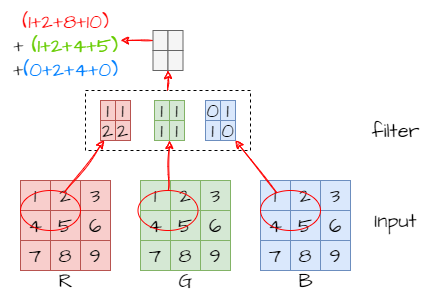

The diagram above was exported from draw.io. Its source (the exported page's mxGraphModel, read from the mxfile embedded in the PNG):
<mxGraphModel dx="1031" dy="419" grid="1" gridSize="10" guides="1" tooltips="1" connect="1" arrows="1" fold="1" page="1" pageScale="1" pageWidth="827" pageHeight="1169" background="#FFFFFF" math="0" shadow="0">
  <root>
    <mxCell id="0" />
    <mxCell id="1" parent="0" />
    <mxCell id="89" style="edgeStyle=none;sketch=1;hachureGap=4;jiggle=2;curveFitting=1;html=1;entryX=0;entryY=1;entryDx=0;entryDy=0;strokeColor=#FF0000;fontFamily=Architects Daughter;fontSource=https%3A%2F%2Ffonts.googleapis.com%2Fcss%3Ffamily%3DArchitects%2BDaughter;fontSize=16;fontColor=#007FFF;" edge="1" parent="1" source="73" target="85">
      <mxGeometry relative="1" as="geometry" />
    </mxCell>
    <mxCell id="73" value="" style="whiteSpace=wrap;html=1;sketch=0;hachureGap=4;jiggle=2;curveFitting=1;fontFamily=Architects Daughter;fontSource=https%3A%2F%2Ffonts.googleapis.com%2Fcss%3Ffamily%3DArchitects%2BDaughter;fontSize=20;dashed=1;fillColor=none;" vertex="1" parent="1">
      <mxGeometry x="345" y="120" width="165" height="60" as="geometry" />
    </mxCell>
    <mxCell id="2" value="1" style="whiteSpace=wrap;html=1;hachureGap=4;fontFamily=Architects Daughter;fontSource=https%3A%2F%2Ffonts.googleapis.com%2Fcss%3Ffamily%3DArchitects%2BDaughter;fontSize=20;fillColor=#f8cecc;strokeColor=#b85450;" vertex="1" parent="1">
      <mxGeometry x="280" y="210" width="30" height="30" as="geometry" />
    </mxCell>
    <mxCell id="3" value="2" style="whiteSpace=wrap;html=1;hachureGap=4;fontFamily=Architects Daughter;fontSource=https%3A%2F%2Ffonts.googleapis.com%2Fcss%3Ffamily%3DArchitects%2BDaughter;fontSize=20;fillColor=#f8cecc;strokeColor=#b85450;" vertex="1" parent="1">
      <mxGeometry x="310" y="210" width="30" height="30" as="geometry" />
    </mxCell>
    <mxCell id="4" value="3" style="whiteSpace=wrap;html=1;hachureGap=4;fontFamily=Architects Daughter;fontSource=https%3A%2F%2Ffonts.googleapis.com%2Fcss%3Ffamily%3DArchitects%2BDaughter;fontSize=20;fillColor=#f8cecc;strokeColor=#b85450;" vertex="1" parent="1">
      <mxGeometry x="340" y="210" width="30" height="30" as="geometry" />
    </mxCell>
    <mxCell id="5" value="4" style="whiteSpace=wrap;html=1;hachureGap=4;fontFamily=Architects Daughter;fontSource=https%3A%2F%2Ffonts.googleapis.com%2Fcss%3Ffamily%3DArchitects%2BDaughter;fontSize=20;fillColor=#f8cecc;strokeColor=#b85450;" vertex="1" parent="1">
      <mxGeometry x="280" y="240" width="30" height="30" as="geometry" />
    </mxCell>
    <mxCell id="6" value="5" style="whiteSpace=wrap;html=1;hachureGap=4;fontFamily=Architects Daughter;fontSource=https%3A%2F%2Ffonts.googleapis.com%2Fcss%3Ffamily%3DArchitects%2BDaughter;fontSize=20;fillColor=#f8cecc;strokeColor=#b85450;" vertex="1" parent="1">
      <mxGeometry x="310" y="240" width="30" height="30" as="geometry" />
    </mxCell>
    <mxCell id="7" value="6" style="whiteSpace=wrap;html=1;hachureGap=4;fontFamily=Architects Daughter;fontSource=https%3A%2F%2Ffonts.googleapis.com%2Fcss%3Ffamily%3DArchitects%2BDaughter;fontSize=20;fillColor=#f8cecc;strokeColor=#b85450;" vertex="1" parent="1">
      <mxGeometry x="340" y="240" width="30" height="30" as="geometry" />
    </mxCell>
    <mxCell id="8" value="7" style="whiteSpace=wrap;html=1;hachureGap=4;fontFamily=Architects Daughter;fontSource=https%3A%2F%2Ffonts.googleapis.com%2Fcss%3Ffamily%3DArchitects%2BDaughter;fontSize=20;fillColor=#f8cecc;strokeColor=#b85450;" vertex="1" parent="1">
      <mxGeometry x="280" y="270" width="30" height="30" as="geometry" />
    </mxCell>
    <mxCell id="9" value="8" style="whiteSpace=wrap;html=1;hachureGap=4;fontFamily=Architects Daughter;fontSource=https%3A%2F%2Ffonts.googleapis.com%2Fcss%3Ffamily%3DArchitects%2BDaughter;fontSize=20;fillColor=#f8cecc;strokeColor=#b85450;" vertex="1" parent="1">
      <mxGeometry x="310" y="270" width="30" height="30" as="geometry" />
    </mxCell>
    <mxCell id="10" value="9" style="whiteSpace=wrap;html=1;hachureGap=4;fontFamily=Architects Daughter;fontSource=https%3A%2F%2Ffonts.googleapis.com%2Fcss%3Ffamily%3DArchitects%2BDaughter;fontSize=20;fillColor=#f8cecc;strokeColor=#b85450;" vertex="1" parent="1">
      <mxGeometry x="340" y="270" width="30" height="30" as="geometry" />
    </mxCell>
    <mxCell id="12" value="R" style="text;html=1;align=center;verticalAlign=middle;resizable=0;points=[];autosize=1;strokeColor=none;fillColor=none;fontSize=20;fontFamily=Architects Daughter;sketch=0;hachureGap=4;jiggle=2;curveFitting=1;fontSource=https%3A%2F%2Ffonts.googleapis.com%2Fcss%3Ffamily%3DArchitects%2BDaughter;" vertex="1" parent="1">
      <mxGeometry x="305" y="290" width="40" height="40" as="geometry" />
    </mxCell>
    <mxCell id="13" value="1" style="whiteSpace=wrap;html=1;hachureGap=4;fontFamily=Architects Daughter;fontSource=https%3A%2F%2Ffonts.googleapis.com%2Fcss%3Ffamily%3DArchitects%2BDaughter;fontSize=20;fillColor=#d5e8d4;strokeColor=#82b366;" vertex="1" parent="1">
      <mxGeometry x="400" y="210" width="30" height="30" as="geometry" />
    </mxCell>
    <mxCell id="14" value="2" style="whiteSpace=wrap;html=1;hachureGap=4;fontFamily=Architects Daughter;fontSource=https%3A%2F%2Ffonts.googleapis.com%2Fcss%3Ffamily%3DArchitects%2BDaughter;fontSize=20;fillColor=#d5e8d4;strokeColor=#82b366;" vertex="1" parent="1">
      <mxGeometry x="430" y="210" width="30" height="30" as="geometry" />
    </mxCell>
    <mxCell id="15" value="3" style="whiteSpace=wrap;html=1;hachureGap=4;fontFamily=Architects Daughter;fontSource=https%3A%2F%2Ffonts.googleapis.com%2Fcss%3Ffamily%3DArchitects%2BDaughter;fontSize=20;fillColor=#d5e8d4;strokeColor=#82b366;" vertex="1" parent="1">
      <mxGeometry x="460" y="210" width="30" height="30" as="geometry" />
    </mxCell>
    <mxCell id="16" value="4" style="whiteSpace=wrap;html=1;hachureGap=4;fontFamily=Architects Daughter;fontSource=https%3A%2F%2Ffonts.googleapis.com%2Fcss%3Ffamily%3DArchitects%2BDaughter;fontSize=20;fillColor=#d5e8d4;strokeColor=#82b366;" vertex="1" parent="1">
      <mxGeometry x="400" y="240" width="30" height="30" as="geometry" />
    </mxCell>
    <mxCell id="17" value="5" style="whiteSpace=wrap;html=1;hachureGap=4;fontFamily=Architects Daughter;fontSource=https%3A%2F%2Ffonts.googleapis.com%2Fcss%3Ffamily%3DArchitects%2BDaughter;fontSize=20;fillColor=#d5e8d4;strokeColor=#82b366;" vertex="1" parent="1">
      <mxGeometry x="430" y="240" width="30" height="30" as="geometry" />
    </mxCell>
    <mxCell id="18" value="6" style="whiteSpace=wrap;html=1;hachureGap=4;fontFamily=Architects Daughter;fontSource=https%3A%2F%2Ffonts.googleapis.com%2Fcss%3Ffamily%3DArchitects%2BDaughter;fontSize=20;fillColor=#d5e8d4;strokeColor=#82b366;" vertex="1" parent="1">
      <mxGeometry x="460" y="240" width="30" height="30" as="geometry" />
    </mxCell>
    <mxCell id="19" value="7" style="whiteSpace=wrap;html=1;hachureGap=4;fontFamily=Architects Daughter;fontSource=https%3A%2F%2Ffonts.googleapis.com%2Fcss%3Ffamily%3DArchitects%2BDaughter;fontSize=20;fillColor=#d5e8d4;strokeColor=#82b366;" vertex="1" parent="1">
      <mxGeometry x="400" y="270" width="30" height="30" as="geometry" />
    </mxCell>
    <mxCell id="20" value="8" style="whiteSpace=wrap;html=1;hachureGap=4;fontFamily=Architects Daughter;fontSource=https%3A%2F%2Ffonts.googleapis.com%2Fcss%3Ffamily%3DArchitects%2BDaughter;fontSize=20;fillColor=#d5e8d4;strokeColor=#82b366;" vertex="1" parent="1">
      <mxGeometry x="430" y="270" width="30" height="30" as="geometry" />
    </mxCell>
    <mxCell id="21" value="9" style="whiteSpace=wrap;html=1;hachureGap=4;fontFamily=Architects Daughter;fontSource=https%3A%2F%2Ffonts.googleapis.com%2Fcss%3Ffamily%3DArchitects%2BDaughter;fontSize=20;fillColor=#d5e8d4;strokeColor=#82b366;" vertex="1" parent="1">
      <mxGeometry x="460" y="270" width="30" height="30" as="geometry" />
    </mxCell>
    <mxCell id="22" value="1" style="whiteSpace=wrap;html=1;hachureGap=4;fontFamily=Architects Daughter;fontSource=https%3A%2F%2Ffonts.googleapis.com%2Fcss%3Ffamily%3DArchitects%2BDaughter;fontSize=20;fillColor=#dae8fc;strokeColor=#6c8ebf;" vertex="1" parent="1">
      <mxGeometry x="520" y="210" width="30" height="30" as="geometry" />
    </mxCell>
    <mxCell id="23" value="2" style="whiteSpace=wrap;html=1;hachureGap=4;fontFamily=Architects Daughter;fontSource=https%3A%2F%2Ffonts.googleapis.com%2Fcss%3Ffamily%3DArchitects%2BDaughter;fontSize=20;fillColor=#dae8fc;strokeColor=#6c8ebf;" vertex="1" parent="1">
      <mxGeometry x="550" y="210" width="30" height="30" as="geometry" />
    </mxCell>
    <mxCell id="24" value="3" style="whiteSpace=wrap;html=1;hachureGap=4;fontFamily=Architects Daughter;fontSource=https%3A%2F%2Ffonts.googleapis.com%2Fcss%3Ffamily%3DArchitects%2BDaughter;fontSize=20;fillColor=#dae8fc;strokeColor=#6c8ebf;" vertex="1" parent="1">
      <mxGeometry x="580" y="210" width="30" height="30" as="geometry" />
    </mxCell>
    <mxCell id="25" value="4" style="whiteSpace=wrap;html=1;hachureGap=4;fontFamily=Architects Daughter;fontSource=https%3A%2F%2Ffonts.googleapis.com%2Fcss%3Ffamily%3DArchitects%2BDaughter;fontSize=20;fillColor=#dae8fc;strokeColor=#6c8ebf;" vertex="1" parent="1">
      <mxGeometry x="520" y="240" width="30" height="30" as="geometry" />
    </mxCell>
    <mxCell id="26" value="5" style="whiteSpace=wrap;html=1;hachureGap=4;fontFamily=Architects Daughter;fontSource=https%3A%2F%2Ffonts.googleapis.com%2Fcss%3Ffamily%3DArchitects%2BDaughter;fontSize=20;fillColor=#dae8fc;strokeColor=#6c8ebf;" vertex="1" parent="1">
      <mxGeometry x="550" y="240" width="30" height="30" as="geometry" />
    </mxCell>
    <mxCell id="27" value="6" style="whiteSpace=wrap;html=1;hachureGap=4;fontFamily=Architects Daughter;fontSource=https%3A%2F%2Ffonts.googleapis.com%2Fcss%3Ffamily%3DArchitects%2BDaughter;fontSize=20;fillColor=#dae8fc;strokeColor=#6c8ebf;" vertex="1" parent="1">
      <mxGeometry x="580" y="240" width="30" height="30" as="geometry" />
    </mxCell>
    <mxCell id="28" value="7" style="whiteSpace=wrap;html=1;hachureGap=4;fontFamily=Architects Daughter;fontSource=https%3A%2F%2Ffonts.googleapis.com%2Fcss%3Ffamily%3DArchitects%2BDaughter;fontSize=20;fillColor=#dae8fc;strokeColor=#6c8ebf;" vertex="1" parent="1">
      <mxGeometry x="520" y="270" width="30" height="30" as="geometry" />
    </mxCell>
    <mxCell id="29" value="8" style="whiteSpace=wrap;html=1;hachureGap=4;fontFamily=Architects Daughter;fontSource=https%3A%2F%2Ffonts.googleapis.com%2Fcss%3Ffamily%3DArchitects%2BDaughter;fontSize=20;fillColor=#dae8fc;strokeColor=#6c8ebf;" vertex="1" parent="1">
      <mxGeometry x="550" y="270" width="30" height="30" as="geometry" />
    </mxCell>
    <mxCell id="30" value="9" style="whiteSpace=wrap;html=1;hachureGap=4;fontFamily=Architects Daughter;fontSource=https%3A%2F%2Ffonts.googleapis.com%2Fcss%3Ffamily%3DArchitects%2BDaughter;fontSize=20;fillColor=#dae8fc;strokeColor=#6c8ebf;" vertex="1" parent="1">
      <mxGeometry x="580" y="270" width="30" height="30" as="geometry" />
    </mxCell>
    <mxCell id="31" value="G" style="text;html=1;align=center;verticalAlign=middle;resizable=0;points=[];autosize=1;strokeColor=none;fillColor=none;fontSize=20;fontFamily=Architects Daughter;sketch=1;hachureGap=4;jiggle=2;curveFitting=1;fontSource=https%3A%2F%2Ffonts.googleapis.com%2Fcss%3Ffamily%3DArchitects%2BDaughter;" vertex="1" parent="1">
      <mxGeometry x="425" y="290" width="40" height="40" as="geometry" />
    </mxCell>
    <mxCell id="32" value="B" style="text;html=1;align=center;verticalAlign=middle;resizable=0;points=[];autosize=1;strokeColor=none;fillColor=none;fontSize=20;fontFamily=Architects Daughter;sketch=1;hachureGap=4;jiggle=2;curveFitting=1;fontSource=https%3A%2F%2Ffonts.googleapis.com%2Fcss%3Ffamily%3DArchitects%2BDaughter;" vertex="1" parent="1">
      <mxGeometry x="545" y="290" width="40" height="40" as="geometry" />
    </mxCell>
    <mxCell id="33" value="1" style="whiteSpace=wrap;html=1;hachureGap=4;fontFamily=Architects Daughter;fontSource=https%3A%2F%2Ffonts.googleapis.com%2Fcss%3Ffamily%3DArchitects%2BDaughter;fontSize=20;fillColor=#f8cecc;strokeColor=#b85450;" vertex="1" parent="1">
      <mxGeometry x="360" y="130" width="15" height="20" as="geometry" />
    </mxCell>
    <mxCell id="34" value="1" style="whiteSpace=wrap;html=1;hachureGap=4;fontFamily=Architects Daughter;fontSource=https%3A%2F%2Ffonts.googleapis.com%2Fcss%3Ffamily%3DArchitects%2BDaughter;fontSize=20;fillColor=#f8cecc;strokeColor=#b85450;" vertex="1" parent="1">
      <mxGeometry x="375" y="130" width="15" height="20" as="geometry" />
    </mxCell>
    <mxCell id="35" value="2" style="whiteSpace=wrap;html=1;hachureGap=4;fontFamily=Architects Daughter;fontSource=https%3A%2F%2Ffonts.googleapis.com%2Fcss%3Ffamily%3DArchitects%2BDaughter;fontSize=20;fillColor=#f8cecc;strokeColor=#b85450;" vertex="1" parent="1">
      <mxGeometry x="360" y="150" width="15" height="20" as="geometry" />
    </mxCell>
    <mxCell id="36" value="2" style="whiteSpace=wrap;html=1;hachureGap=4;fontFamily=Architects Daughter;fontSource=https%3A%2F%2Ffonts.googleapis.com%2Fcss%3Ffamily%3DArchitects%2BDaughter;fontSize=20;fillColor=#f8cecc;strokeColor=#b85450;" vertex="1" parent="1">
      <mxGeometry x="375" y="150" width="15" height="20" as="geometry" />
    </mxCell>
    <mxCell id="65" value="1" style="whiteSpace=wrap;html=1;hachureGap=4;fontFamily=Architects Daughter;fontSource=https%3A%2F%2Ffonts.googleapis.com%2Fcss%3Ffamily%3DArchitects%2BDaughter;fontSize=20;fillColor=#d5e8d4;strokeColor=#82b366;" vertex="1" parent="1">
      <mxGeometry x="414" y="130" width="15" height="20" as="geometry" />
    </mxCell>
    <mxCell id="66" value="1" style="whiteSpace=wrap;html=1;hachureGap=4;fontFamily=Architects Daughter;fontSource=https%3A%2F%2Ffonts.googleapis.com%2Fcss%3Ffamily%3DArchitects%2BDaughter;fontSize=20;fillColor=#d5e8d4;strokeColor=#82b366;" vertex="1" parent="1">
      <mxGeometry x="429" y="130" width="15" height="20" as="geometry" />
    </mxCell>
    <mxCell id="67" value="1" style="whiteSpace=wrap;html=1;hachureGap=4;fontFamily=Architects Daughter;fontSource=https%3A%2F%2Ffonts.googleapis.com%2Fcss%3Ffamily%3DArchitects%2BDaughter;fontSize=20;fillColor=#d5e8d4;strokeColor=#82b366;" vertex="1" parent="1">
      <mxGeometry x="414" y="150" width="15" height="20" as="geometry" />
    </mxCell>
    <mxCell id="68" value="1" style="whiteSpace=wrap;html=1;hachureGap=4;fontFamily=Architects Daughter;fontSource=https%3A%2F%2Ffonts.googleapis.com%2Fcss%3Ffamily%3DArchitects%2BDaughter;fontSize=20;fillColor=#d5e8d4;strokeColor=#82b366;" vertex="1" parent="1">
      <mxGeometry x="429" y="150" width="15" height="20" as="geometry" />
    </mxCell>
    <mxCell id="69" value="0" style="whiteSpace=wrap;html=1;hachureGap=4;fontFamily=Architects Daughter;fontSource=https%3A%2F%2Ffonts.googleapis.com%2Fcss%3Ffamily%3DArchitects%2BDaughter;fontSize=20;fillColor=#dae8fc;strokeColor=#6c8ebf;" vertex="1" parent="1">
      <mxGeometry x="465" y="130" width="15" height="20" as="geometry" />
    </mxCell>
    <mxCell id="70" value="1" style="whiteSpace=wrap;html=1;hachureGap=4;fontFamily=Architects Daughter;fontSource=https%3A%2F%2Ffonts.googleapis.com%2Fcss%3Ffamily%3DArchitects%2BDaughter;fontSize=20;fillColor=#dae8fc;strokeColor=#6c8ebf;" vertex="1" parent="1">
      <mxGeometry x="480" y="130" width="15" height="20" as="geometry" />
    </mxCell>
    <mxCell id="71" value="1" style="whiteSpace=wrap;html=1;hachureGap=4;fontFamily=Architects Daughter;fontSource=https%3A%2F%2Ffonts.googleapis.com%2Fcss%3Ffamily%3DArchitects%2BDaughter;fontSize=20;fillColor=#dae8fc;strokeColor=#6c8ebf;" vertex="1" parent="1">
      <mxGeometry x="465" y="150" width="15" height="20" as="geometry" />
    </mxCell>
    <mxCell id="72" value="0" style="whiteSpace=wrap;html=1;hachureGap=4;fontFamily=Architects Daughter;fontSource=https%3A%2F%2Ffonts.googleapis.com%2Fcss%3Ffamily%3DArchitects%2BDaughter;fontSize=20;fillColor=#dae8fc;strokeColor=#6c8ebf;" vertex="1" parent="1">
      <mxGeometry x="480" y="150" width="15" height="20" as="geometry" />
    </mxCell>
    <mxCell id="74" value="filter" style="text;html=1;align=center;verticalAlign=middle;resizable=0;points=[];autosize=1;strokeColor=none;fillColor=none;fontSize=20;fontFamily=Architects Daughter;dashed=1;sketch=0;hachureGap=4;jiggle=2;curveFitting=1;fontSource=https%3A%2F%2Ffonts.googleapis.com%2Fcss%3Ffamily%3DArchitects%2BDaughter;" vertex="1" parent="1">
      <mxGeometry x="620" y="140" width="70" height="40" as="geometry" />
    </mxCell>
    <mxCell id="75" value="Input" style="text;html=1;align=center;verticalAlign=middle;resizable=0;points=[];autosize=1;strokeColor=none;fillColor=none;fontSize=20;fontFamily=Architects Daughter;dashed=1;sketch=0;hachureGap=4;jiggle=2;curveFitting=1;fontSource=https%3A%2F%2Ffonts.googleapis.com%2Fcss%3Ffamily%3DArchitects%2BDaughter;" vertex="1" parent="1">
      <mxGeometry x="620" y="230" width="70" height="40" as="geometry" />
    </mxCell>
    <mxCell id="77" style="edgeStyle=none;sketch=1;hachureGap=4;jiggle=2;curveFitting=1;html=1;entryX=0.25;entryY=1;entryDx=0;entryDy=0;fontFamily=Architects Daughter;fontSource=https%3A%2F%2Ffonts.googleapis.com%2Fcss%3Ffamily%3DArchitects%2BDaughter;fontSize=16;strokeColor=#FF0000;" edge="1" parent="1" source="76" target="35">
      <mxGeometry relative="1" as="geometry" />
    </mxCell>
    <mxCell id="76" value="" style="ellipse;whiteSpace=wrap;html=1;sketch=0;hachureGap=4;jiggle=2;curveFitting=1;fontFamily=Architects Daughter;fontSource=https%3A%2F%2Ffonts.googleapis.com%2Fcss%3Ffamily%3DArchitects%2BDaughter;fontSize=20;fillColor=none;strokeColor=#FF0000;" vertex="1" parent="1">
      <mxGeometry x="280" y="220" width="60" height="40" as="geometry" />
    </mxCell>
    <mxCell id="80" style="edgeStyle=none;sketch=1;hachureGap=4;jiggle=2;curveFitting=1;html=1;entryX=0;entryY=1;entryDx=0;entryDy=0;strokeColor=#FF0000;fontFamily=Architects Daughter;fontSource=https%3A%2F%2Ffonts.googleapis.com%2Fcss%3Ffamily%3DArchitects%2BDaughter;fontSize=16;" edge="1" parent="1" source="78" target="68">
      <mxGeometry relative="1" as="geometry" />
    </mxCell>
    <mxCell id="78" value="" style="ellipse;whiteSpace=wrap;html=1;sketch=0;hachureGap=4;jiggle=2;curveFitting=1;fontFamily=Architects Daughter;fontSource=https%3A%2F%2Ffonts.googleapis.com%2Fcss%3Ffamily%3DArchitects%2BDaughter;fontSize=20;fillColor=none;strokeColor=#FF0000;" vertex="1" parent="1">
      <mxGeometry x="397.5" y="220" width="60" height="40" as="geometry" />
    </mxCell>
    <mxCell id="81" style="edgeStyle=none;sketch=1;hachureGap=4;jiggle=2;curveFitting=1;html=1;entryX=1;entryY=1;entryDx=0;entryDy=0;strokeColor=#FF0000;fontFamily=Architects Daughter;fontSource=https%3A%2F%2Ffonts.googleapis.com%2Fcss%3Ffamily%3DArchitects%2BDaughter;fontSize=16;" edge="1" parent="1" source="79" target="72">
      <mxGeometry relative="1" as="geometry" />
    </mxCell>
    <mxCell id="79" value="" style="ellipse;whiteSpace=wrap;html=1;sketch=0;hachureGap=4;jiggle=2;curveFitting=1;fontFamily=Architects Daughter;fontSource=https%3A%2F%2Ffonts.googleapis.com%2Fcss%3Ffamily%3DArchitects%2BDaughter;fontSize=20;fillColor=none;strokeColor=#FF0000;" vertex="1" parent="1">
      <mxGeometry x="520" y="220" width="60" height="40" as="geometry" />
    </mxCell>
    <mxCell id="86" style="edgeStyle=none;sketch=1;hachureGap=4;jiggle=2;curveFitting=1;html=1;strokeColor=#FF0000;fontFamily=Architects Daughter;fontSource=https%3A%2F%2Ffonts.googleapis.com%2Fcss%3Ffamily%3DArchitects%2BDaughter;fontSize=16;" edge="1" parent="1" source="82">
      <mxGeometry relative="1" as="geometry">
        <mxPoint x="380" y="70" as="targetPoint" />
      </mxGeometry>
    </mxCell>
    <mxCell id="82" value="" style="whiteSpace=wrap;html=1;hachureGap=4;fontFamily=Architects Daughter;fontSource=https%3A%2F%2Ffonts.googleapis.com%2Fcss%3Ffamily%3DArchitects%2BDaughter;fontSize=20;fillColor=#f5f5f5;strokeColor=#666666;fontColor=#333333;" vertex="1" parent="1">
      <mxGeometry x="412.5" y="60" width="15" height="20" as="geometry" />
    </mxCell>
    <mxCell id="83" value="" style="whiteSpace=wrap;html=1;hachureGap=4;fontFamily=Architects Daughter;fontSource=https%3A%2F%2Ffonts.googleapis.com%2Fcss%3Ffamily%3DArchitects%2BDaughter;fontSize=20;fillColor=#f5f5f5;strokeColor=#666666;fontColor=#333333;" vertex="1" parent="1">
      <mxGeometry x="427.5" y="60" width="15" height="20" as="geometry" />
    </mxCell>
    <mxCell id="84" value="" style="whiteSpace=wrap;html=1;hachureGap=4;fontFamily=Architects Daughter;fontSource=https%3A%2F%2Ffonts.googleapis.com%2Fcss%3Ffamily%3DArchitects%2BDaughter;fontSize=20;fillColor=#f5f5f5;strokeColor=#666666;fontColor=#333333;" vertex="1" parent="1">
      <mxGeometry x="412.5" y="80" width="15" height="20" as="geometry" />
    </mxCell>
    <mxCell id="85" value="" style="whiteSpace=wrap;html=1;hachureGap=4;fontFamily=Architects Daughter;fontSource=https%3A%2F%2Ffonts.googleapis.com%2Fcss%3Ffamily%3DArchitects%2BDaughter;fontSize=20;fillColor=#f5f5f5;strokeColor=#666666;fontColor=#333333;" vertex="1" parent="1">
      <mxGeometry x="427.5" y="80" width="15" height="20" as="geometry" />
    </mxCell>
    <mxCell id="87" value="&lt;font color=&quot;#ff0000&quot;&gt;(1+2+8+10)&lt;/font&gt;&lt;br&gt;+ &lt;font color=&quot;#66cc00&quot;&gt;(1+2+4+5)&lt;/font&gt;&lt;br&gt;+&lt;font color=&quot;#007fff&quot;&gt;(0+2+4+0)&lt;/font&gt;" style="text;html=1;align=center;verticalAlign=middle;resizable=0;points=[];autosize=1;strokeColor=none;fillColor=none;fontSize=20;fontFamily=Architects Daughter;sketch=1;hachureGap=4;jiggle=2;curveFitting=1;fontSource=https%3A%2F%2Ffonts.googleapis.com%2Fcss%3Ffamily%3DArchitects%2BDaughter;" vertex="1" parent="1">
      <mxGeometry x="260" y="30" width="130" height="90" as="geometry" />
    </mxCell>
  </root>
</mxGraphModel>